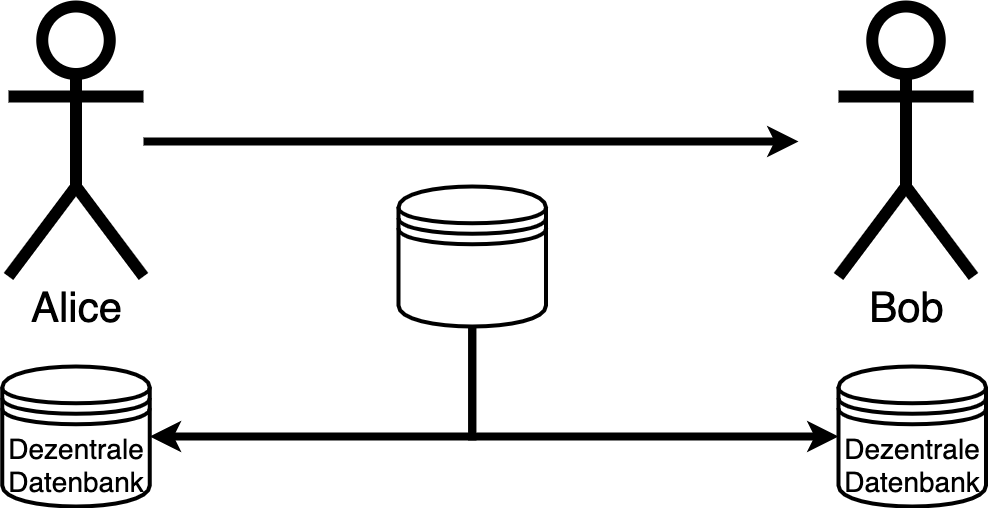

The diagram above was exported from draw.io. Its source (the exported page's mxGraphModel, read from the mxfile embedded in the PNG):
<mxGraphModel dx="1792" dy="1124" grid="1" gridSize="10" guides="1" tooltips="1" connect="1" arrows="1" fold="1" page="1" pageScale="1" pageWidth="1169" pageHeight="827" math="0" shadow="0">
  <root>
    <mxCell id="0" />
    <mxCell id="1" parent="0" />
    <mxCell id="14" style="edgeStyle=orthogonalEdgeStyle;rounded=0;orthogonalLoop=1;jettySize=auto;html=1;fontSize=42;strokeWidth=8;" parent="1" source="2" edge="1">
      <mxGeometry relative="1" as="geometry">
        <mxPoint x="910" y="375" as="targetPoint" />
        <Array as="points">
          <mxPoint x="420" y="375" />
          <mxPoint x="420" y="375" />
        </Array>
      </mxGeometry>
    </mxCell>
    <mxCell id="2" value="Alice" style="shape=umlActor;verticalLabelPosition=bottom;verticalAlign=top;html=1;outlineConnect=0;fontSize=42;strokeWidth=12;" parent="1" vertex="1">
      <mxGeometry x="120" y="240" width="135" height="270" as="geometry" />
    </mxCell>
    <mxCell id="3" value="Bob" style="shape=umlActor;verticalLabelPosition=bottom;verticalAlign=top;html=1;outlineConnect=0;fontSize=42;strokeWidth=12;" parent="1" vertex="1">
      <mxGeometry x="950" y="240" width="135" height="270" as="geometry" />
    </mxCell>
    <mxCell id="23" value="Dezentrale Datenbank" style="shape=datastore;whiteSpace=wrap;html=1;fontSize=28;strokeWidth=4;verticalAlign=top;" vertex="1" parent="1">
      <mxGeometry x="113.75" y="600" width="147.5" height="140" as="geometry" />
    </mxCell>
    <mxCell id="24" value="Dezentrale Datenbank" style="shape=datastore;whiteSpace=wrap;html=1;fontSize=28;strokeWidth=4;verticalAlign=top;" vertex="1" parent="1">
      <mxGeometry x="950" y="600" width="147.5" height="140" as="geometry" />
    </mxCell>
    <mxCell id="26" style="edgeStyle=orthogonalEdgeStyle;rounded=0;orthogonalLoop=1;jettySize=auto;html=1;entryX=1;entryY=0.5;entryDx=0;entryDy=0;strokeWidth=8;exitX=0.5;exitY=1;exitDx=0;exitDy=0;" edge="1" parent="1" source="25" target="23">
      <mxGeometry relative="1" as="geometry">
        <Array as="points">
          <mxPoint x="584" y="670" />
        </Array>
      </mxGeometry>
    </mxCell>
    <mxCell id="27" style="edgeStyle=orthogonalEdgeStyle;rounded=0;orthogonalLoop=1;jettySize=auto;html=1;entryX=0;entryY=0.5;entryDx=0;entryDy=0;strokeWidth=8;" edge="1" parent="1" source="25" target="24">
      <mxGeometry relative="1" as="geometry">
        <Array as="points">
          <mxPoint x="584" y="670" />
        </Array>
      </mxGeometry>
    </mxCell>
    <mxCell id="25" value="" style="shape=datastore;whiteSpace=wrap;html=1;fontSize=28;strokeWidth=4;verticalAlign=top;" vertex="1" parent="1">
      <mxGeometry x="510" y="420" width="147.5" height="140" as="geometry" />
    </mxCell>
  </root>
</mxGraphModel>